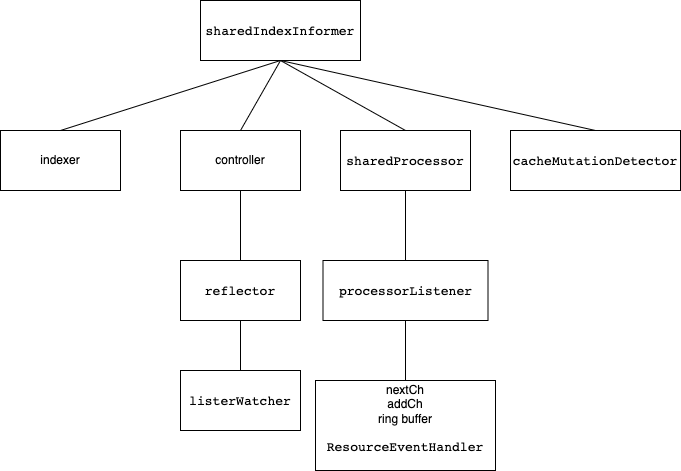

The diagram above was exported from draw.io. Its source (the exported page's mxGraphModel, read from the mxfile embedded in the PNG):
<mxGraphModel dx="946" dy="517" grid="1" gridSize="10" guides="1" tooltips="1" connect="1" arrows="1" fold="1" page="1" pageScale="1" pageWidth="850" pageHeight="1100" math="0" shadow="0">
  <root>
    <mxCell id="0" />
    <mxCell id="1" parent="0" />
    <mxCell id="zZGyNvVABytD1AazfW2Z-1" value="&lt;pre style=&quot;background-color: rgb(255 , 255 , 255) ; font-family: &amp;#34;jetbrains mono&amp;#34; , monospace ; font-size: 9.8pt&quot;&gt;sharedIndexInformer&lt;/pre&gt;" style="rounded=0;whiteSpace=wrap;html=1;" parent="1" vertex="1">
      <mxGeometry x="320" y="60" width="160" height="60" as="geometry" />
    </mxCell>
    <mxCell id="zZGyNvVABytD1AazfW2Z-2" value="controller" style="rounded=0;whiteSpace=wrap;html=1;" parent="1" vertex="1">
      <mxGeometry x="300" y="190" width="120" height="60" as="geometry" />
    </mxCell>
    <mxCell id="zZGyNvVABytD1AazfW2Z-3" value="indexer" style="rounded=0;whiteSpace=wrap;html=1;" parent="1" vertex="1">
      <mxGeometry x="120" y="190" width="120" height="60" as="geometry" />
    </mxCell>
    <mxCell id="zZGyNvVABytD1AazfW2Z-4" value="&lt;pre style=&quot;background-color: rgb(255 , 255 , 255) ; font-family: &amp;#34;jetbrains mono&amp;#34; , monospace ; font-size: 9.8pt&quot;&gt;sharedProcessor&lt;/pre&gt;" style="rounded=0;whiteSpace=wrap;html=1;" parent="1" vertex="1">
      <mxGeometry x="460" y="190" width="130" height="60" as="geometry" />
    </mxCell>
    <mxCell id="zZGyNvVABytD1AazfW2Z-5" value="&lt;pre style=&quot;background-color: rgb(255 , 255 , 255) ; font-family: &amp;#34;jetbrains mono&amp;#34; , monospace ; font-size: 9.8pt&quot;&gt;cacheMutationDetector&lt;/pre&gt;" style="rounded=0;whiteSpace=wrap;html=1;" parent="1" vertex="1">
      <mxGeometry x="630" y="190" width="170" height="60" as="geometry" />
    </mxCell>
    <mxCell id="zZGyNvVABytD1AazfW2Z-6" value="" style="endArrow=none;html=1;rounded=0;entryX=0.5;entryY=1;entryDx=0;entryDy=0;exitX=0.5;exitY=0;exitDx=0;exitDy=0;" parent="1" source="zZGyNvVABytD1AazfW2Z-3" target="zZGyNvVABytD1AazfW2Z-1" edge="1">
      <mxGeometry width="50" height="50" relative="1" as="geometry">
        <mxPoint x="400" y="330" as="sourcePoint" />
        <mxPoint x="450" y="280" as="targetPoint" />
      </mxGeometry>
    </mxCell>
    <mxCell id="zZGyNvVABytD1AazfW2Z-7" value="" style="endArrow=none;html=1;rounded=0;exitX=0.5;exitY=0;exitDx=0;exitDy=0;" parent="1" source="zZGyNvVABytD1AazfW2Z-2" edge="1">
      <mxGeometry width="50" height="50" relative="1" as="geometry">
        <mxPoint x="400" y="330" as="sourcePoint" />
        <mxPoint x="400" y="120" as="targetPoint" />
      </mxGeometry>
    </mxCell>
    <mxCell id="zZGyNvVABytD1AazfW2Z-12" value="" style="endArrow=none;html=1;rounded=0;exitX=0.5;exitY=0;exitDx=0;exitDy=0;" parent="1" source="zZGyNvVABytD1AazfW2Z-4" edge="1">
      <mxGeometry width="50" height="50" relative="1" as="geometry">
        <mxPoint x="400" y="330" as="sourcePoint" />
        <mxPoint x="400" y="120" as="targetPoint" />
      </mxGeometry>
    </mxCell>
    <mxCell id="zZGyNvVABytD1AazfW2Z-13" value="" style="endArrow=none;html=1;rounded=0;exitX=0.5;exitY=0;exitDx=0;exitDy=0;" parent="1" source="zZGyNvVABytD1AazfW2Z-5" edge="1">
      <mxGeometry width="50" height="50" relative="1" as="geometry">
        <mxPoint x="430" y="430" as="sourcePoint" />
        <mxPoint x="400" y="120" as="targetPoint" />
      </mxGeometry>
    </mxCell>
    <mxCell id="zZGyNvVABytD1AazfW2Z-14" value="&lt;pre style=&quot;background-color: rgb(255 , 255 , 255) ; font-family: &amp;#34;jetbrains mono&amp;#34; , monospace ; font-size: 9.8pt&quot;&gt;reflector&lt;/pre&gt;" style="rounded=0;whiteSpace=wrap;html=1;" parent="1" vertex="1">
      <mxGeometry x="300" y="320" width="120" height="60" as="geometry" />
    </mxCell>
    <mxCell id="zZGyNvVABytD1AazfW2Z-15" value="" style="endArrow=none;html=1;rounded=0;entryX=0.5;entryY=1;entryDx=0;entryDy=0;exitX=0.5;exitY=0;exitDx=0;exitDy=0;" parent="1" source="zZGyNvVABytD1AazfW2Z-14" target="zZGyNvVABytD1AazfW2Z-2" edge="1">
      <mxGeometry width="50" height="50" relative="1" as="geometry">
        <mxPoint x="360" y="310" as="sourcePoint" />
        <mxPoint x="450" y="270" as="targetPoint" />
      </mxGeometry>
    </mxCell>
    <mxCell id="zZGyNvVABytD1AazfW2Z-16" value="&lt;pre style=&quot;background-color: rgb(255 , 255 , 255) ; font-family: &amp;#34;jetbrains mono&amp;#34; , monospace ; font-size: 9.8pt&quot;&gt;listerWatcher&lt;/pre&gt;" style="rounded=0;whiteSpace=wrap;html=1;" parent="1" vertex="1">
      <mxGeometry x="300" y="430" width="120" height="60" as="geometry" />
    </mxCell>
    <mxCell id="zZGyNvVABytD1AazfW2Z-17" value="" style="endArrow=none;html=1;rounded=0;entryX=0.5;entryY=1;entryDx=0;entryDy=0;exitX=0.5;exitY=0;exitDx=0;exitDy=0;" parent="1" source="zZGyNvVABytD1AazfW2Z-16" target="zZGyNvVABytD1AazfW2Z-14" edge="1">
      <mxGeometry width="50" height="50" relative="1" as="geometry">
        <mxPoint x="400" y="320" as="sourcePoint" />
        <mxPoint x="450" y="270" as="targetPoint" />
      </mxGeometry>
    </mxCell>
    <mxCell id="zZGyNvVABytD1AazfW2Z-18" value="&lt;pre style=&quot;background-color: rgb(255 , 255 , 255) ; font-family: &amp;#34;jetbrains mono&amp;#34; , monospace ; font-size: 9.8pt&quot;&gt;processorListener&lt;/pre&gt;" style="rounded=0;whiteSpace=wrap;html=1;" parent="1" vertex="1">
      <mxGeometry x="442.5" y="320" width="165" height="60" as="geometry" />
    </mxCell>
    <mxCell id="zZGyNvVABytD1AazfW2Z-19" value="" style="endArrow=none;html=1;rounded=0;entryX=0.5;entryY=1;entryDx=0;entryDy=0;exitX=0.5;exitY=0;exitDx=0;exitDy=0;" parent="1" source="zZGyNvVABytD1AazfW2Z-18" target="zZGyNvVABytD1AazfW2Z-4" edge="1">
      <mxGeometry width="50" height="50" relative="1" as="geometry">
        <mxPoint x="400" y="330" as="sourcePoint" />
        <mxPoint x="450" y="280" as="targetPoint" />
      </mxGeometry>
    </mxCell>
    <mxCell id="zZGyNvVABytD1AazfW2Z-20" value="nextCh&lt;br&gt;addCh&lt;br&gt;ring buffer&lt;br&gt;&lt;pre style=&quot;background-color: rgb(255 , 255 , 255) ; font-family: &amp;#34;jetbrains mono&amp;#34; , monospace ; font-size: 9.8pt&quot;&gt;ResourceEventHandler&lt;/pre&gt;" style="rounded=0;whiteSpace=wrap;html=1;" parent="1" vertex="1">
      <mxGeometry x="435" y="440" width="180" height="90" as="geometry" />
    </mxCell>
    <mxCell id="zZGyNvVABytD1AazfW2Z-21" value="" style="endArrow=none;html=1;rounded=0;entryX=0.5;entryY=1;entryDx=0;entryDy=0;exitX=0.5;exitY=0;exitDx=0;exitDy=0;" parent="1" source="zZGyNvVABytD1AazfW2Z-20" target="zZGyNvVABytD1AazfW2Z-18" edge="1">
      <mxGeometry width="50" height="50" relative="1" as="geometry">
        <mxPoint x="400" y="440" as="sourcePoint" />
        <mxPoint x="450" y="390" as="targetPoint" />
      </mxGeometry>
    </mxCell>
  </root>
</mxGraphModel>